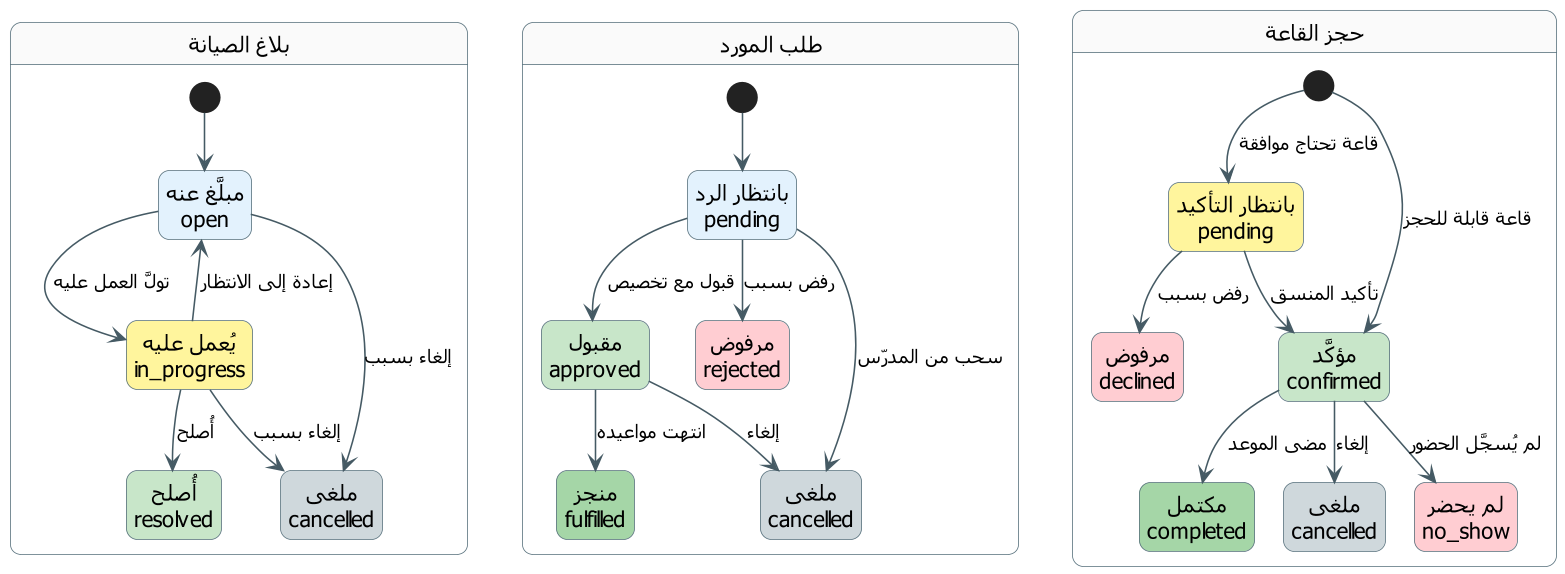

The diagram above was rendered by PlantUML. Its source (embedded in the PNG):
@startuml fig-b-4-resource-lifecycles
skinparam defaultFontName Tahoma
skinparam shadowing false
skinparam roundcorner 14
skinparam dpi 150
skinparam defaultTextAlignment center
skinparam ArrowColor #455A64
skinparam ArrowFontSize 12
skinparam state {
  BackgroundColor #E3F2FD
  BorderColor #546E7A
  FontSize 14
  StartColor #37474F
  EndColor #37474F
}
hide empty description
top to bottom direction

state "بلاغ الصيانة" as MNT #FAFAFA {
  state "مبلَّغ عنه\nopen" as M1
  state "يُعمل عليه\nin_progress" as M2 #FFF59D
  state "أُصلح\nresolved" as M3 #C8E6C9
  state "ملغى\ncancelled" as M4 #CFD8DC
  [*] --> M1
  M1 --> M2 : تولَّ العمل عليه
  M2 --> M1 : إعادة إلى الانتظار
  M2 --> M3 : أُصلح
  M1 --> M4 : إلغاء بسبب
  M2 --> M4 : إلغاء بسبب
}

state "طلب المورد" as RQ #FAFAFA {
  state "بانتظار الرد\npending" as R1
  state "مقبول\napproved" as R2 #C8E6C9
  state "مرفوض\nrejected" as R3 #FFCDD2
  state "منجز\nfulfilled" as R4 #A5D6A7
  state "ملغى\ncancelled" as R5 #CFD8DC
  [*] --> R1
  R1 --> R2 : قبول مع تخصيص
  R1 --> R3 : رفض بسبب
  R1 --> R5 : سحب من المدرّس
  R2 --> R4 : انتهت مواعيده
  R2 --> R5 : إلغاء
}

state "حجز القاعة" as BK #FAFAFA {
  state "بانتظار التأكيد\npending" as B1 #FFF59D
  state "مؤكَّد\nconfirmed" as B2 #C8E6C9
  state "مرفوض\ndeclined" as B3 #FFCDD2
  state "مكتمل\ncompleted" as B4 #A5D6A7
  state "ملغى\ncancelled" as B5 #CFD8DC
  state "لم يحضر\nno_show" as B6 #FFCDD2
  [*] --> B2 : قاعة قابلة للحجز
  [*] --> B1 : قاعة تحتاج موافقة
  B1 --> B2 : تأكيد المنسق
  B1 --> B3 : رفض بسبب
  B2 --> B4 : مضى الموعد
  B2 --> B5 : إلغاء
  B2 --> B6 : لم يُسجَّل الحضور
}

@enduml